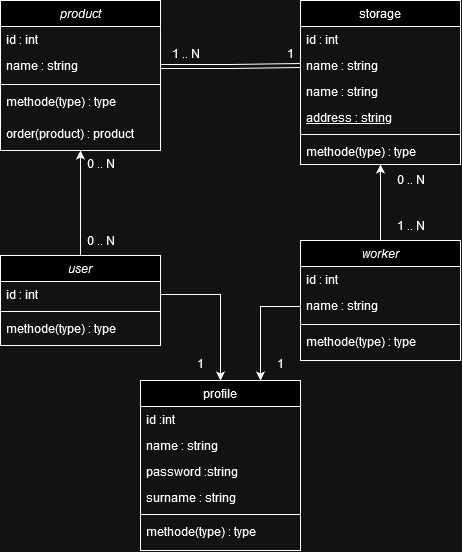

The diagram above was exported from draw.io. Its source (the exported page's mxGraphModel, read from the mxfile embedded in the PNG):
<mxGraphModel dx="2140" dy="708" grid="1" gridSize="10" guides="1" tooltips="1" connect="1" arrows="1" fold="1" page="1" pageScale="1" pageWidth="827" pageHeight="1169" math="0" shadow="0">
  <root>
    <mxCell id="WIyWlLk6GJQsqaUBKTNV-0" />
    <mxCell id="WIyWlLk6GJQsqaUBKTNV-1" parent="WIyWlLk6GJQsqaUBKTNV-0" />
    <mxCell id="zkfFHV4jXpPFQw0GAbJ--0" value="product&#10;" style="swimlane;fontStyle=2;align=center;verticalAlign=top;childLayout=stackLayout;horizontal=1;startSize=26;horizontalStack=0;resizeParent=1;resizeLast=0;collapsible=1;marginBottom=0;rounded=0;shadow=0;strokeWidth=1;labelBackgroundColor=none;" parent="WIyWlLk6GJQsqaUBKTNV-1" vertex="1">
      <mxGeometry x="-20" y="50" width="160" height="150" as="geometry">
        <mxRectangle x="230" y="140" width="160" height="26" as="alternateBounds" />
      </mxGeometry>
    </mxCell>
    <mxCell id="zkfFHV4jXpPFQw0GAbJ--1" value="id : int" style="text;align=left;verticalAlign=top;spacingLeft=4;spacingRight=4;overflow=hidden;rotatable=0;points=[[0,0.5],[1,0.5]];portConstraint=eastwest;labelBackgroundColor=none;" parent="zkfFHV4jXpPFQw0GAbJ--0" vertex="1">
      <mxGeometry y="26" width="160" height="26" as="geometry" />
    </mxCell>
    <mxCell id="zkfFHV4jXpPFQw0GAbJ--2" value="name : string&#10;" style="text;align=left;verticalAlign=top;spacingLeft=4;spacingRight=4;overflow=hidden;rotatable=0;points=[[0,0.5],[1,0.5]];portConstraint=eastwest;rounded=0;shadow=0;html=0;labelBackgroundColor=none;" parent="zkfFHV4jXpPFQw0GAbJ--0" vertex="1">
      <mxGeometry y="52" width="160" height="28" as="geometry" />
    </mxCell>
    <mxCell id="zkfFHV4jXpPFQw0GAbJ--4" value="" style="line;html=1;strokeWidth=1;align=left;verticalAlign=middle;spacingTop=-1;spacingLeft=3;spacingRight=3;rotatable=0;labelPosition=right;points=[];portConstraint=eastwest;labelBackgroundColor=none;" parent="zkfFHV4jXpPFQw0GAbJ--0" vertex="1">
      <mxGeometry y="80" width="160" height="8" as="geometry" />
    </mxCell>
    <mxCell id="zkfFHV4jXpPFQw0GAbJ--5" value="methode(type) : type" style="text;align=left;verticalAlign=top;spacingLeft=4;spacingRight=4;overflow=hidden;rotatable=0;points=[[0,0.5],[1,0.5]];portConstraint=eastwest;labelBackgroundColor=none;" parent="zkfFHV4jXpPFQw0GAbJ--0" vertex="1">
      <mxGeometry y="88" width="160" height="32" as="geometry" />
    </mxCell>
    <mxCell id="Gf5ZWQX4Mv53CDw_rLMb-19" value="order(product) : product" style="text;align=left;verticalAlign=top;spacingLeft=4;spacingRight=4;overflow=hidden;rotatable=0;points=[[0,0.5],[1,0.5]];portConstraint=eastwest;labelBackgroundColor=none;" parent="zkfFHV4jXpPFQw0GAbJ--0" vertex="1">
      <mxGeometry y="120" width="160" height="26" as="geometry" />
    </mxCell>
    <mxCell id="zkfFHV4jXpPFQw0GAbJ--6" value="storage" style="swimlane;fontStyle=0;align=center;verticalAlign=top;childLayout=stackLayout;horizontal=1;startSize=26;horizontalStack=0;resizeParent=1;resizeLast=0;collapsible=1;marginBottom=0;rounded=0;shadow=0;strokeWidth=1;labelBackgroundColor=none;" parent="WIyWlLk6GJQsqaUBKTNV-1" vertex="1">
      <mxGeometry x="280" y="50" width="160" height="164" as="geometry">
        <mxRectangle x="130" y="380" width="160" height="26" as="alternateBounds" />
      </mxGeometry>
    </mxCell>
    <mxCell id="zkfFHV4jXpPFQw0GAbJ--7" value="id : int " style="text;align=left;verticalAlign=top;spacingLeft=4;spacingRight=4;overflow=hidden;rotatable=0;points=[[0,0.5],[1,0.5]];portConstraint=eastwest;labelBackgroundColor=none;" parent="zkfFHV4jXpPFQw0GAbJ--6" vertex="1">
      <mxGeometry y="26" width="160" height="26" as="geometry" />
    </mxCell>
    <mxCell id="Gf5ZWQX4Mv53CDw_rLMb-11" value="name : string" style="text;align=left;verticalAlign=top;spacingLeft=4;spacingRight=4;overflow=hidden;rotatable=0;points=[[0,0.5],[1,0.5]];portConstraint=eastwest;rounded=0;shadow=0;html=0;labelBackgroundColor=none;" parent="zkfFHV4jXpPFQw0GAbJ--6" vertex="1">
      <mxGeometry y="52" width="160" height="26" as="geometry" />
    </mxCell>
    <mxCell id="zkfFHV4jXpPFQw0GAbJ--8" value="name : string" style="text;align=left;verticalAlign=top;spacingLeft=4;spacingRight=4;overflow=hidden;rotatable=0;points=[[0,0.5],[1,0.5]];portConstraint=eastwest;rounded=0;shadow=0;html=0;labelBackgroundColor=none;" parent="zkfFHV4jXpPFQw0GAbJ--6" vertex="1">
      <mxGeometry y="78" width="160" height="26" as="geometry" />
    </mxCell>
    <mxCell id="zkfFHV4jXpPFQw0GAbJ--10" value="address : string" style="text;align=left;verticalAlign=top;spacingLeft=4;spacingRight=4;overflow=hidden;rotatable=0;points=[[0,0.5],[1,0.5]];portConstraint=eastwest;fontStyle=4;labelBackgroundColor=none;" parent="zkfFHV4jXpPFQw0GAbJ--6" vertex="1">
      <mxGeometry y="104" width="160" height="26" as="geometry" />
    </mxCell>
    <mxCell id="zkfFHV4jXpPFQw0GAbJ--9" value="" style="line;html=1;strokeWidth=1;align=left;verticalAlign=middle;spacingTop=-1;spacingLeft=3;spacingRight=3;rotatable=0;labelPosition=right;points=[];portConstraint=eastwest;labelBackgroundColor=none;" parent="zkfFHV4jXpPFQw0GAbJ--6" vertex="1">
      <mxGeometry y="130" width="160" height="8" as="geometry" />
    </mxCell>
    <mxCell id="zkfFHV4jXpPFQw0GAbJ--11" value="methode(type) : type" style="text;align=left;verticalAlign=top;spacingLeft=4;spacingRight=4;overflow=hidden;rotatable=0;points=[[0,0.5],[1,0.5]];portConstraint=eastwest;labelBackgroundColor=none;" parent="zkfFHV4jXpPFQw0GAbJ--6" vertex="1">
      <mxGeometry y="138" width="160" height="26" as="geometry" />
    </mxCell>
    <mxCell id="zkfFHV4jXpPFQw0GAbJ--17" value="profile" style="swimlane;fontStyle=0;align=center;verticalAlign=top;childLayout=stackLayout;horizontal=1;startSize=26;horizontalStack=0;resizeParent=1;resizeLast=0;collapsible=1;marginBottom=0;rounded=0;shadow=0;strokeWidth=1;labelBackgroundColor=none;" parent="WIyWlLk6GJQsqaUBKTNV-1" vertex="1">
      <mxGeometry x="120" y="430" width="160" height="170" as="geometry">
        <mxRectangle x="550" y="140" width="160" height="26" as="alternateBounds" />
      </mxGeometry>
    </mxCell>
    <mxCell id="zkfFHV4jXpPFQw0GAbJ--18" value="id :int" style="text;align=left;verticalAlign=top;spacingLeft=4;spacingRight=4;overflow=hidden;rotatable=0;points=[[0,0.5],[1,0.5]];portConstraint=eastwest;labelBackgroundColor=none;" parent="zkfFHV4jXpPFQw0GAbJ--17" vertex="1">
      <mxGeometry y="26" width="160" height="26" as="geometry" />
    </mxCell>
    <mxCell id="zkfFHV4jXpPFQw0GAbJ--19" value="name : string" style="text;align=left;verticalAlign=top;spacingLeft=4;spacingRight=4;overflow=hidden;rotatable=0;points=[[0,0.5],[1,0.5]];portConstraint=eastwest;rounded=0;shadow=0;html=0;labelBackgroundColor=none;" parent="zkfFHV4jXpPFQw0GAbJ--17" vertex="1">
      <mxGeometry y="52" width="160" height="26" as="geometry" />
    </mxCell>
    <mxCell id="zkfFHV4jXpPFQw0GAbJ--20" value="password :string" style="text;align=left;verticalAlign=top;spacingLeft=4;spacingRight=4;overflow=hidden;rotatable=0;points=[[0,0.5],[1,0.5]];portConstraint=eastwest;rounded=0;shadow=0;html=0;labelBackgroundColor=none;" parent="zkfFHV4jXpPFQw0GAbJ--17" vertex="1">
      <mxGeometry y="78" width="160" height="26" as="geometry" />
    </mxCell>
    <mxCell id="zkfFHV4jXpPFQw0GAbJ--21" value="surname : string" style="text;align=left;verticalAlign=top;spacingLeft=4;spacingRight=4;overflow=hidden;rotatable=0;points=[[0,0.5],[1,0.5]];portConstraint=eastwest;rounded=0;shadow=0;html=0;labelBackgroundColor=none;" parent="zkfFHV4jXpPFQw0GAbJ--17" vertex="1">
      <mxGeometry y="104" width="160" height="26" as="geometry" />
    </mxCell>
    <mxCell id="zkfFHV4jXpPFQw0GAbJ--23" value="" style="line;html=1;strokeWidth=1;align=left;verticalAlign=middle;spacingTop=-1;spacingLeft=3;spacingRight=3;rotatable=0;labelPosition=right;points=[];portConstraint=eastwest;labelBackgroundColor=none;" parent="zkfFHV4jXpPFQw0GAbJ--17" vertex="1">
      <mxGeometry y="130" width="160" height="8" as="geometry" />
    </mxCell>
    <mxCell id="zkfFHV4jXpPFQw0GAbJ--24" value="methode(type) : type" style="text;align=left;verticalAlign=top;spacingLeft=4;spacingRight=4;overflow=hidden;rotatable=0;points=[[0,0.5],[1,0.5]];portConstraint=eastwest;labelBackgroundColor=none;" parent="zkfFHV4jXpPFQw0GAbJ--17" vertex="1">
      <mxGeometry y="138" width="160" height="26" as="geometry" />
    </mxCell>
    <mxCell id="Gf5ZWQX4Mv53CDw_rLMb-14" style="edgeStyle=orthogonalEdgeStyle;rounded=0;orthogonalLoop=1;jettySize=auto;html=1;entryX=0.5;entryY=1;entryDx=0;entryDy=0;labelBackgroundColor=none;fontColor=default;" parent="WIyWlLk6GJQsqaUBKTNV-1" source="Gf5ZWQX4Mv53CDw_rLMb-1" target="zkfFHV4jXpPFQw0GAbJ--0" edge="1">
      <mxGeometry relative="1" as="geometry" />
    </mxCell>
    <mxCell id="Gf5ZWQX4Mv53CDw_rLMb-1" value="user" style="swimlane;fontStyle=2;align=center;verticalAlign=top;childLayout=stackLayout;horizontal=1;startSize=26;horizontalStack=0;resizeParent=1;resizeLast=0;collapsible=1;marginBottom=0;rounded=0;shadow=0;strokeWidth=1;labelBackgroundColor=none;" parent="WIyWlLk6GJQsqaUBKTNV-1" vertex="1">
      <mxGeometry x="-20" y="305" width="160" height="90" as="geometry">
        <mxRectangle x="230" y="140" width="160" height="26" as="alternateBounds" />
      </mxGeometry>
    </mxCell>
    <mxCell id="Gf5ZWQX4Mv53CDw_rLMb-2" value="id : int" style="text;align=left;verticalAlign=top;spacingLeft=4;spacingRight=4;overflow=hidden;rotatable=0;points=[[0,0.5],[1,0.5]];portConstraint=eastwest;labelBackgroundColor=none;" parent="Gf5ZWQX4Mv53CDw_rLMb-1" vertex="1">
      <mxGeometry y="26" width="160" height="26" as="geometry" />
    </mxCell>
    <mxCell id="Gf5ZWQX4Mv53CDw_rLMb-4" value="" style="line;html=1;strokeWidth=1;align=left;verticalAlign=middle;spacingTop=-1;spacingLeft=3;spacingRight=3;rotatable=0;labelPosition=right;points=[];portConstraint=eastwest;labelBackgroundColor=none;" parent="Gf5ZWQX4Mv53CDw_rLMb-1" vertex="1">
      <mxGeometry y="52" width="160" height="8" as="geometry" />
    </mxCell>
    <mxCell id="Gf5ZWQX4Mv53CDw_rLMb-5" value="methode(type) : type" style="text;align=left;verticalAlign=top;spacingLeft=4;spacingRight=4;overflow=hidden;rotatable=0;points=[[0,0.5],[1,0.5]];portConstraint=eastwest;labelBackgroundColor=none;" parent="Gf5ZWQX4Mv53CDw_rLMb-1" vertex="1">
      <mxGeometry y="60" width="160" height="26" as="geometry" />
    </mxCell>
    <mxCell id="Gf5ZWQX4Mv53CDw_rLMb-13" style="edgeStyle=orthogonalEdgeStyle;rounded=0;orthogonalLoop=1;jettySize=auto;html=1;entryX=0.5;entryY=1;entryDx=0;entryDy=0;labelBackgroundColor=none;fontColor=default;" parent="WIyWlLk6GJQsqaUBKTNV-1" source="Gf5ZWQX4Mv53CDw_rLMb-6" target="zkfFHV4jXpPFQw0GAbJ--6" edge="1">
      <mxGeometry relative="1" as="geometry" />
    </mxCell>
    <mxCell id="Gf5ZWQX4Mv53CDw_rLMb-6" value="worker" style="swimlane;fontStyle=2;align=center;verticalAlign=top;childLayout=stackLayout;horizontal=1;startSize=26;horizontalStack=0;resizeParent=1;resizeLast=0;collapsible=1;marginBottom=0;rounded=0;shadow=0;strokeWidth=1;labelBackgroundColor=none;" parent="WIyWlLk6GJQsqaUBKTNV-1" vertex="1">
      <mxGeometry x="280" y="290" width="160" height="120" as="geometry">
        <mxRectangle x="230" y="140" width="160" height="26" as="alternateBounds" />
      </mxGeometry>
    </mxCell>
    <mxCell id="Gf5ZWQX4Mv53CDw_rLMb-7" value="id : int" style="text;align=left;verticalAlign=top;spacingLeft=4;spacingRight=4;overflow=hidden;rotatable=0;points=[[0,0.5],[1,0.5]];portConstraint=eastwest;labelBackgroundColor=none;" parent="Gf5ZWQX4Mv53CDw_rLMb-6" vertex="1">
      <mxGeometry y="26" width="160" height="26" as="geometry" />
    </mxCell>
    <mxCell id="Gf5ZWQX4Mv53CDw_rLMb-8" value="name : string&#10;" style="text;align=left;verticalAlign=top;spacingLeft=4;spacingRight=4;overflow=hidden;rotatable=0;points=[[0,0.5],[1,0.5]];portConstraint=eastwest;rounded=0;shadow=0;html=0;labelBackgroundColor=none;" parent="Gf5ZWQX4Mv53CDw_rLMb-6" vertex="1">
      <mxGeometry y="52" width="160" height="28" as="geometry" />
    </mxCell>
    <mxCell id="Gf5ZWQX4Mv53CDw_rLMb-9" value="" style="line;html=1;strokeWidth=1;align=left;verticalAlign=middle;spacingTop=-1;spacingLeft=3;spacingRight=3;rotatable=0;labelPosition=right;points=[];portConstraint=eastwest;labelBackgroundColor=none;" parent="Gf5ZWQX4Mv53CDw_rLMb-6" vertex="1">
      <mxGeometry y="80" width="160" height="8" as="geometry" />
    </mxCell>
    <mxCell id="Gf5ZWQX4Mv53CDw_rLMb-10" value="methode(type) : type" style="text;align=left;verticalAlign=top;spacingLeft=4;spacingRight=4;overflow=hidden;rotatable=0;points=[[0,0.5],[1,0.5]];portConstraint=eastwest;labelBackgroundColor=none;" parent="Gf5ZWQX4Mv53CDw_rLMb-6" vertex="1">
      <mxGeometry y="88" width="160" height="26" as="geometry" />
    </mxCell>
    <mxCell id="Gf5ZWQX4Mv53CDw_rLMb-15" style="edgeStyle=orthogonalEdgeStyle;rounded=0;orthogonalLoop=1;jettySize=auto;html=1;entryX=0.75;entryY=0;entryDx=0;entryDy=0;labelBackgroundColor=none;fontColor=default;" parent="WIyWlLk6GJQsqaUBKTNV-1" source="Gf5ZWQX4Mv53CDw_rLMb-8" target="zkfFHV4jXpPFQw0GAbJ--17" edge="1">
      <mxGeometry relative="1" as="geometry" />
    </mxCell>
    <mxCell id="Gf5ZWQX4Mv53CDw_rLMb-16" style="edgeStyle=orthogonalEdgeStyle;rounded=0;orthogonalLoop=1;jettySize=auto;html=1;entryX=0.5;entryY=0;entryDx=0;entryDy=0;labelBackgroundColor=none;fontColor=default;" parent="WIyWlLk6GJQsqaUBKTNV-1" source="Gf5ZWQX4Mv53CDw_rLMb-2" target="zkfFHV4jXpPFQw0GAbJ--17" edge="1">
      <mxGeometry relative="1" as="geometry" />
    </mxCell>
    <mxCell id="Gf5ZWQX4Mv53CDw_rLMb-17" value="0 .. N" style="text;html=1;align=center;verticalAlign=middle;resizable=0;points=[];autosize=1;strokeColor=none;fillColor=none;labelBackgroundColor=none;" parent="WIyWlLk6GJQsqaUBKTNV-1" vertex="1">
      <mxGeometry x="365" y="214" width="50" height="30" as="geometry" />
    </mxCell>
    <mxCell id="Gf5ZWQX4Mv53CDw_rLMb-18" value="1 .. N" style="text;html=1;align=center;verticalAlign=middle;resizable=0;points=[];autosize=1;strokeColor=none;fillColor=none;labelBackgroundColor=none;" parent="WIyWlLk6GJQsqaUBKTNV-1" vertex="1">
      <mxGeometry x="365" y="260" width="50" height="30" as="geometry" />
    </mxCell>
    <mxCell id="Gf5ZWQX4Mv53CDw_rLMb-20" value="0 .. N" style="text;html=1;align=center;verticalAlign=middle;resizable=0;points=[];autosize=1;strokeColor=none;fillColor=none;labelBackgroundColor=none;" parent="WIyWlLk6GJQsqaUBKTNV-1" vertex="1">
      <mxGeometry x="55" y="198" width="50" height="30" as="geometry" />
    </mxCell>
    <mxCell id="Gf5ZWQX4Mv53CDw_rLMb-21" value="0 .. N" style="text;html=1;align=center;verticalAlign=middle;resizable=0;points=[];autosize=1;strokeColor=none;fillColor=none;labelBackgroundColor=none;" parent="WIyWlLk6GJQsqaUBKTNV-1" vertex="1">
      <mxGeometry x="55" y="275" width="50" height="30" as="geometry" />
    </mxCell>
    <mxCell id="Gf5ZWQX4Mv53CDw_rLMb-25" style="edgeStyle=orthogonalEdgeStyle;rounded=0;orthogonalLoop=1;jettySize=auto;html=1;entryX=0;entryY=0.5;entryDx=0;entryDy=0;shape=link;" parent="WIyWlLk6GJQsqaUBKTNV-1" source="zkfFHV4jXpPFQw0GAbJ--2" target="Gf5ZWQX4Mv53CDw_rLMb-11" edge="1">
      <mxGeometry relative="1" as="geometry" />
    </mxCell>
    <mxCell id="Gf5ZWQX4Mv53CDw_rLMb-26" value="1" style="text;html=1;align=center;verticalAlign=middle;resizable=0;points=[];autosize=1;strokeColor=none;fillColor=none;" parent="WIyWlLk6GJQsqaUBKTNV-1" vertex="1">
      <mxGeometry x="255" y="88" width="30" height="30" as="geometry" />
    </mxCell>
    <mxCell id="Gf5ZWQX4Mv53CDw_rLMb-27" value="1 .. N" style="text;html=1;align=center;verticalAlign=middle;resizable=0;points=[];autosize=1;strokeColor=none;fillColor=none;" parent="WIyWlLk6GJQsqaUBKTNV-1" vertex="1">
      <mxGeometry x="140" y="88" width="50" height="30" as="geometry" />
    </mxCell>
    <mxCell id="Gf5ZWQX4Mv53CDw_rLMb-28" value="&lt;div&gt;1&lt;/div&gt;" style="text;html=1;align=center;verticalAlign=middle;resizable=0;points=[];autosize=1;strokeColor=none;fillColor=none;" parent="WIyWlLk6GJQsqaUBKTNV-1" vertex="1">
      <mxGeometry x="245" y="398" width="30" height="30" as="geometry" />
    </mxCell>
    <mxCell id="Gf5ZWQX4Mv53CDw_rLMb-29" value="1" style="text;html=1;align=center;verticalAlign=middle;resizable=0;points=[];autosize=1;strokeColor=none;fillColor=none;" parent="WIyWlLk6GJQsqaUBKTNV-1" vertex="1">
      <mxGeometry x="165" y="398" width="30" height="30" as="geometry" />
    </mxCell>
  </root>
</mxGraphModel>